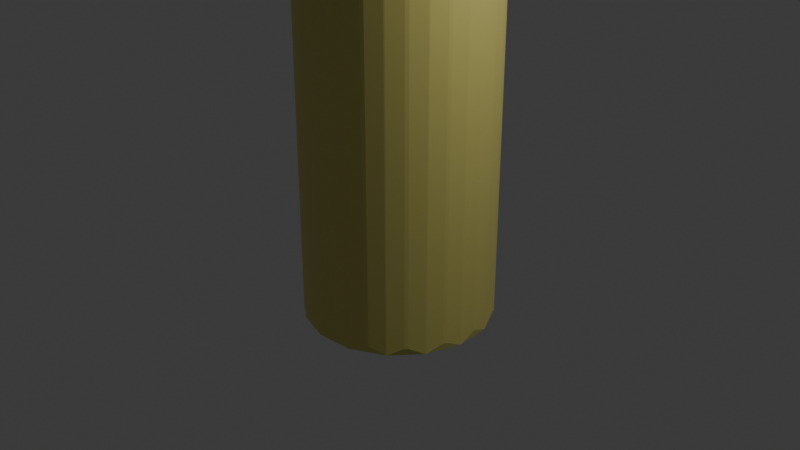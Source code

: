 # Source: Pillar.blend  (saved by Blender 4.1.24; exported with 4.5.12 LTS)
import bpy
from mathutils import Matrix  # noqa: F401  (used for matrix-valued properties, if any)

bpy.ops.wm.read_factory_settings(use_empty=True)
scene = bpy.context.scene
scene.name = 'Scene'

# ---- collections
col_collection = bpy.data.collections.new('Collection'); scene.collection.children.link(col_collection)

# ---- materials (node trees are filled in below, after node groups)
mat_x = bpy.data.materials.new('マテリアル')
mat_x.use_transparent_shadow = False

# ---- material node trees
mat_x.use_nodes = True; mat_x.node_tree.nodes.clear()
_N = mat_x.node_tree.nodes; _L = mat_x.node_tree.links
n0 = _N.new('ShaderNodeBsdfPrincipled'); n0.name = 'プリンシプルBSDF'; n0.location = (10, 300)
n0.inputs[0].default_value = (0.7725, 0.7084, 0.216, 1.0)
n0.inputs[1].default_value = 0.5455
n0.inputs[2].default_value = 0.487
n1 = _N.new('ShaderNodeOutputMaterial'); n1.name = 'マテリアル出力'; n1.location = (300, 300)
_L.new(n0.outputs[0], n1.inputs[0])
n1.is_active_output = True

# ---- world
world_world = bpy.data.worlds.new('World'); scene.world = world_world
world_world.use_nodes = True; world_world.node_tree.nodes.clear()
_N = world_world.node_tree.nodes; _L = world_world.node_tree.links
n0 = _N.new('ShaderNodeOutputWorld'); n0.name = 'World Output'; n0.location = (300, 300)
n1 = _N.new('ShaderNodeBackground'); n1.name = 'Background'; n1.location = (10, 300)
n1.inputs[0].default_value = (0.05088, 0.05088, 0.05088, 1.0)
_L.new(n1.outputs[0], n0.inputs[0])
n0.is_active_output = True
world_world.color = (0.05088, 0.05088, 0.05088)
world_world.use_sun_shadow = False
world_world.sun_shadow_jitter_overblur = 0.0

# ---- cameras
cam_camera = bpy.data.cameras.new('Camera')
cam_camera.clip_end = 100.0
cam_camera.ortho_scale = 7.314

# ---- lights
light_light = bpy.data.lights.new('Light', 'POINT')
light_light.transmission_factor = 0.0
light_light.energy = 1000.0
light_light.shadow_soft_size = 0.1
light_light.shadow_maximum_resolution = 0.006
light_light.use_absolute_resolution = True

# ---- meshes
me_x = bpy.data.meshes.new('円柱')
me_x.from_pydata([(-0.07924, 0.9922, -0.9204), (0.09122, 0.991, -1.0), (-0.0736, 0.9216, 2.638), (0.08473, 0.9205, 2.712), (0.2713, 0.9577, -0.9204), (0.1039, 0.9898, -1.0), (0.252, 0.8895, 2.638), (0.09647, 0.9193, 2.712), (0.3065, 0.947, -0.9204), (0.4635, 0.8807, -1.0), (0.4305, 0.818, 2.712), (0.2847, 0.8796, 2.638), (0.6171, 0.781, -0.9204), (0.4747, 0.8747, -1.0), (0.5732, 0.7254, 2.638), (0.4409, 0.8124, 2.712), (0.6456, 0.7576, -0.9204), (0.7653, 0.6362, -1.0), (0.7108, 0.591, 2.712), (0.5996, 0.7037, 2.638), (0.869, 0.4854, -0.9204), (0.7733, 0.6264, -1.0), (0.8072, 0.4508, 2.638), (0.7183, 0.5818, 2.712), (0.8863, 0.4529, -0.9204), (0.9505, 0.295, -1.0), (0.8828, 0.274, 2.712), (0.8233, 0.4207, 2.638), (0.9886, 0.1159, -0.9204), (0.9542, 0.2828, -1.0), (0.9182, 0.1076, 2.638), (0.8863, 0.2627, 2.712), (0.9922, 0.07924, -0.9204), (0.991, -0.09122, -1.0), (0.9205, -0.08473, 2.712), (0.9216, 0.0736, 2.638), (0.9577, -0.2713, -0.9204), (0.9898, -0.1039, -1.0), (0.8895, -0.252, 2.638), (0.9193, -0.09647, 2.712), (0.947, -0.3065, -0.9204), (0.8807, -0.4635, -1.0), (0.818, -0.4305, 2.712), (0.8796, -0.2847, 2.638), (0.781, -0.6171, -0.9204), (0.8747, -0.4747, -1.0), (0.7254, -0.5732, 2.638), (0.8124, -0.4409, 2.712), (0.7576, -0.6456, -0.9204), (0.6362, -0.7653, -1.0), (0.591, -0.7108, 2.712), (0.7037, -0.5996, 2.638), (0.4854, -0.869, -0.9204), (0.6264, -0.7733, -1.0), (0.4508, -0.8072, 2.638), (0.5818, -0.7183, 2.712), (0.4529, -0.8863, -0.9204), (0.295, -0.9505, -1.0), (0.274, -0.8828, 2.712), (0.4207, -0.8233, 2.638), (0.1159, -0.9886, -0.9204), (0.2828, -0.9542, -1.0), (0.1076, -0.9182, 2.638), (0.2627, -0.8863, 2.712), (0.07924, -0.9922, -0.9204), (-0.09122, -0.991, -1.0), (-0.08473, -0.9205, 2.712), (0.0736, -0.9216, 2.638), (-0.2713, -0.9577, -0.9204), (-0.1039, -0.9898, -1.0), (-0.252, -0.8895, 2.638), (-0.09647, -0.9193, 2.712), (-0.3065, -0.947, -0.9204), (-0.4635, -0.8807, -1.0), (-0.4305, -0.818, 2.712), (-0.2847, -0.8796, 2.638), (-0.6171, -0.781, -0.9204), (-0.4747, -0.8747, -1.0), (-0.5732, -0.7254, 2.638), (-0.4409, -0.8124, 2.712), (-0.6456, -0.7576, -0.9204), (-0.7653, -0.6362, -1.0), (-0.7108, -0.591, 2.712), (-0.5996, -0.7037, 2.638), (-0.869, -0.4854, -0.9204), (-0.7733, -0.6264, -1.0), (-0.8072, -0.4508, 2.638), (-0.7183, -0.5818, 2.712), (-0.8863, -0.4529, -0.9204), (-0.9505, -0.295, -1.0), (-0.8828, -0.274, 2.712), (-0.8233, -0.4207, 2.638), (-0.9886, -0.1159, -0.9204), (-0.9542, -0.2828, -1.0), (-0.9182, -0.1076, 2.638), (-0.8863, -0.2627, 2.712), (-0.9922, -0.07924, -0.9204), (-0.991, 0.09122, -1.0), (-0.9205, 0.08473, 2.712), (-0.9216, -0.0736, 2.638), (-0.9577, 0.2713, -0.9204), (-0.9898, 0.1039, -1.0), (-0.8895, 0.252, 2.638), (-0.9193, 0.09647, 2.712), (-0.947, 0.3065, -0.9204), (-0.8807, 0.4635, -1.0), (-0.818, 0.4305, 2.712), (-0.8796, 0.2847, 2.638), (-0.781, 0.6171, -0.9204), (-0.8747, 0.4747, -1.0), (-0.7254, 0.5732, 2.638), (-0.8124, 0.4409, 2.712), (-0.7576, 0.6456, -0.9204), (-0.6362, 0.7653, -1.0), (-0.591, 0.7108, 2.712), (-0.7037, 0.5996, 2.638), (-0.4854, 0.869, -0.9204), (-0.6264, 0.7733, -1.0), (-0.4508, 0.8072, 2.638), (-0.5818, 0.7183, 2.712), (-0.4529, 0.8863, -0.9204), (-0.295, 0.9505, -1.0), (-0.274, 0.8828, 2.712), (-0.4207, 0.8233, 2.638), (-0.1159, 0.9886, -0.9204), (-0.2828, 0.9542, -1.0), (-0.1076, 0.9182, 2.638), (-0.2627, 0.8863, 2.712), (-0.0736, 0.9216, 2.638), (0.08473, 0.9205, 2.712), (0.09647, 0.9193, 2.712), (0.252, 0.8895, 2.638), (0.4305, 0.818, 2.712), (0.2847, 0.8796, 2.638), (0.4409, 0.8124, 2.712), (0.5732, 0.7254, 2.638), (0.7108, 0.591, 2.712), (0.5996, 0.7037, 2.638), (0.7183, 0.5818, 2.712), (0.8072, 0.4508, 2.638), (0.8828, 0.274, 2.712), (0.8233, 0.4207, 2.638), (0.8863, 0.2627, 2.712), (0.9182, 0.1076, 2.638), (0.9205, -0.08473, 2.712), (0.9216, 0.0736, 2.638), (0.9193, -0.09647, 2.712), (0.8895, -0.252, 2.638), (0.818, -0.4305, 2.712), (0.8796, -0.2847, 2.638), (0.8124, -0.4409, 2.712), (0.7254, -0.5732, 2.638), (0.591, -0.7108, 2.712), (0.7037, -0.5996, 2.638), (0.5818, -0.7183, 2.712), (0.4508, -0.8072, 2.638), (0.274, -0.8828, 2.712), (0.4207, -0.8233, 2.638), (0.2627, -0.8863, 2.712), (0.1076, -0.9182, 2.638), (-0.08473, -0.9205, 2.712), (0.0736, -0.9216, 2.638), (-0.09647, -0.9193, 2.712), (-0.252, -0.8895, 2.638), (-0.4305, -0.818, 2.712), (-0.2847, -0.8796, 2.638), (-0.4409, -0.8124, 2.712), (-0.5732, -0.7254, 2.638), (-0.7108, -0.591, 2.712), (-0.5996, -0.7037, 2.638), (-0.7183, -0.5818, 2.712), (-0.8072, -0.4508, 2.638), (-0.8828, -0.274, 2.712), (-0.8233, -0.4207, 2.638), (-0.8863, -0.2627, 2.712), (-0.9182, -0.1076, 2.638), (-0.9205, 0.08473, 2.712), (-0.9216, -0.0736, 2.638), (-0.9193, 0.09647, 2.712), (-0.8895, 0.252, 2.638), (-0.818, 0.4305, 2.712), (-0.8796, 0.2847, 2.638), (-0.8124, 0.4409, 2.712), (-0.7254, 0.5732, 2.638), (-0.591, 0.7108, 2.712), (-0.7037, 0.5996, 2.638), (-0.5818, 0.7183, 2.712), (-0.4508, 0.8072, 2.638), (-0.274, 0.8828, 2.712), (-0.4207, 0.8233, 2.638), (-0.2627, 0.8863, 2.712), (-0.1076, 0.9182, 2.638), (-0.0736, 0.9216, 2.94), (0.08473, 0.9205, 3.014), (0.252, 0.8895, 2.94), (0.09647, 0.9193, 3.014), (0.4305, 0.818, 3.014), (0.2847, 0.8796, 2.94), (0.5732, 0.7254, 2.94), (0.4409, 0.8124, 3.014), (0.7108, 0.591, 3.014), (0.5996, 0.7037, 2.94), (0.8072, 0.4508, 2.94), (0.7183, 0.5818, 3.014), (0.8828, 0.274, 3.014), (0.8233, 0.4207, 2.94), (0.9182, 0.1076, 2.94), (0.8863, 0.2627, 3.014), (0.9205, -0.08473, 3.014), (0.9216, 0.0736, 2.94), (0.8895, -0.252, 2.94), (0.9193, -0.09647, 3.014), (0.818, -0.4305, 3.014), (0.8796, -0.2847, 2.94), (0.7254, -0.5732, 2.94), (0.8124, -0.4409, 3.014), (0.591, -0.7108, 3.014), (0.7037, -0.5996, 2.94), (0.4508, -0.8072, 2.94), (0.5818, -0.7183, 3.014), (0.274, -0.8828, 3.014), (0.4207, -0.8233, 2.94), (0.1076, -0.9182, 2.94), (0.2627, -0.8863, 3.014), (-0.08473, -0.9205, 3.014), (0.0736, -0.9216, 2.94), (-0.252, -0.8895, 2.94), (-0.09647, -0.9193, 3.014), (-0.4305, -0.818, 3.014), (-0.2847, -0.8796, 2.94), (-0.5732, -0.7254, 2.94), (-0.4409, -0.8124, 3.014), (-0.7108, -0.591, 3.014), (-0.5996, -0.7037, 2.94), (-0.8072, -0.4508, 2.94), (-0.7183, -0.5818, 3.014), (-0.8828, -0.274, 3.014), (-0.8233, -0.4207, 2.94), (-0.9182, -0.1076, 2.94), (-0.8863, -0.2627, 3.014), (-0.9205, 0.08473, 3.014), (-0.9216, -0.0736, 2.94), (-0.8895, 0.252, 2.94), (-0.9193, 0.09647, 3.014), (-0.818, 0.4305, 3.014), (-0.8796, 0.2847, 2.94), (-0.7254, 0.5732, 2.94), (-0.8124, 0.4409, 3.014), (-0.591, 0.7108, 3.014), (-0.7037, 0.5996, 2.94), (-0.4508, 0.8072, 2.94), (-0.5818, 0.7183, 3.014), (-0.274, 0.8828, 3.014), (-0.4207, 0.8233, 2.94), (-0.1076, 0.9182, 2.94), (-0.2627, 0.8863, 3.014), (-0.0736, 0.9216, 2.94), (0.08473, 0.9205, 3.014), (0.09647, 0.9193, 3.014), (0.252, 0.8895, 2.94), (0.4305, 0.818, 3.014), (0.2847, 0.8796, 2.94), (0.4409, 0.8124, 3.014), (0.5732, 0.7254, 2.94), (0.7108, 0.591, 3.014), (0.5996, 0.7037, 2.94), (0.7183, 0.5818, 3.014), (0.8072, 0.4508, 2.94), (0.8828, 0.274, 3.014), (0.8233, 0.4207, 2.94), (0.8863, 0.2627, 3.014), (0.9182, 0.1076, 2.94), (0.9205, -0.08473, 3.014), (0.9216, 0.0736, 2.94), (0.9193, -0.09647, 3.014), (0.8895, -0.252, 2.94), (0.818, -0.4305, 3.014), (0.8796, -0.2847, 2.94), (0.8124, -0.4409, 3.014), (0.7254, -0.5732, 2.94), (0.591, -0.7108, 3.014), (0.7037, -0.5996, 2.94), (0.5818, -0.7183, 3.014), (0.4508, -0.8072, 2.94), (0.274, -0.8828, 3.014), (0.4207, -0.8233, 2.94), (0.2627, -0.8863, 3.014), (0.1076, -0.9182, 2.94), (-0.08473, -0.9205, 3.014), (0.0736, -0.9216, 2.94), (-0.09647, -0.9193, 3.014), (-0.252, -0.8895, 2.94), (-0.4305, -0.818, 3.014), (-0.2847, -0.8796, 2.94), (-0.4409, -0.8124, 3.014), (-0.5732, -0.7254, 2.94), (-0.7108, -0.591, 3.014), (-0.5996, -0.7037, 2.94), (-0.7183, -0.5818, 3.014), (-0.8072, -0.4508, 2.94), (-0.8828, -0.274, 3.014), (-0.8233, -0.4207, 2.94), (-0.8863, -0.2627, 3.014), (-0.9182, -0.1076, 2.94), (-0.9205, 0.08473, 3.014), (-0.9216, -0.0736, 2.94), (-0.9193, 0.09647, 3.014), (-0.8895, 0.252, 2.94), (-0.818, 0.4305, 3.014), (-0.8796, 0.2847, 2.94), (-0.8124, 0.4409, 3.014), (-0.7254, 0.5732, 2.94), (-0.591, 0.7108, 3.014), (-0.7037, 0.5996, 2.94), (-0.5818, 0.7183, 3.014), (-0.4508, 0.8072, 2.94), (-0.274, 0.8828, 3.014), (-0.4207, 0.8233, 2.94), (-0.2627, 0.8863, 3.014), (-0.1076, 0.9182, 2.94), (-0.07924, 0.9922, 3.094), (0.2713, 0.9577, 3.094), (0.4635, 0.8807, 3.174), (0.3065, 0.947, 3.094), (0.6171, 0.781, 3.094), (0.4747, 0.8747, 3.174), (0.6456, 0.7576, 3.094), (0.869, 0.4854, 3.094), (0.8863, 0.4529, 3.094), (0.9886, 0.1159, 3.094), (0.991, -0.09122, 3.174), (0.9922, 0.07924, 3.094), (0.9577, -0.2713, 3.094), (0.9898, -0.1039, 3.174), (0.8807, -0.4635, 3.174), (0.947, -0.3065, 3.094), (0.781, -0.6171, 3.094), (0.7576, -0.6456, 3.094), (0.4854, -0.869, 3.094), (0.4529, -0.8863, 3.094), (0.1159, -0.9886, 3.094), (0.07924, -0.9922, 3.094), (-0.2713, -0.9577, 3.094), (-0.3065, -0.947, 3.094), (-0.6171, -0.781, 3.094), (-0.6456, -0.7576, 3.094), (-0.869, -0.4854, 3.094), (-0.8863, -0.4529, 3.094), (-0.9886, -0.1159, 3.094), (-0.9922, -0.07924, 3.094), (-0.9577, 0.2713, 3.094), (-0.9898, 0.1039, 3.174), (-0.8807, 0.4635, 3.174), (-0.947, 0.3065, 3.094), (-0.781, 0.6171, 3.094), (-0.8747, 0.4747, 3.174), (-0.7576, 0.6456, 3.094), (-0.4854, 0.869, 3.094), (-0.4529, 0.8863, 3.094), (-0.1159, 0.9886, 3.094), (0.09122, 0.991, 3.174), (0.1039, 0.9898, 3.174), (0.7653, 0.6362, 3.174), (0.7733, 0.6264, 3.174), (0.9505, 0.295, 3.174), (0.9542, 0.2828, 3.174), (0.8747, -0.4747, 3.174), (0.6362, -0.7653, 3.174), (0.6264, -0.7733, 3.174), (0.295, -0.9505, 3.174), (0.2828, -0.9542, 3.174), (-0.09122, -0.991, 3.174), (-0.1039, -0.9898, 3.174), (-0.4635, -0.8807, 3.174), (-0.4747, -0.8747, 3.174), (-0.7653, -0.6362, 3.174), (-0.7733, -0.6264, 3.174), (-0.9505, -0.295, 3.174), (-0.9542, -0.2828, 3.174), (-0.991, 0.09122, 3.174), (-0.6362, 0.7653, 3.174), (-0.6264, 0.7733, 3.174), (-0.295, 0.9505, 3.174), (-0.2828, 0.9542, 3.174), (-0.07924, 0.9922, 2.624), (0.09122, 0.991, 2.703), (0.1039, 0.9898, 2.703), (0.2713, 0.9577, 2.624), (0.4635, 0.8807, 2.703), (0.3065, 0.947, 2.624), (0.4747, 0.8747, 2.703), (0.6171, 0.781, 2.624), (0.7653, 0.6362, 2.703), (0.6456, 0.7576, 2.624), (0.7733, 0.6264, 2.703), (0.869, 0.4854, 2.624), (0.9505, 0.295, 2.703), (0.8863, 0.4529, 2.624), (0.9542, 0.2828, 2.703), (0.9886, 0.1159, 2.624), (0.991, -0.09122, 2.703), (0.9922, 0.07924, 2.624), (0.9898, -0.1039, 2.703), (0.9577, -0.2713, 2.624), (0.8807, -0.4635, 2.703), (0.947, -0.3065, 2.624), (0.8747, -0.4747, 2.703), (0.781, -0.6171, 2.624), (0.6362, -0.7653, 2.703), (0.7576, -0.6456, 2.624), (0.6264, -0.7733, 2.703), (0.4854, -0.869, 2.624), (0.295, -0.9505, 2.703), (0.4529, -0.8863, 2.624), (0.2828, -0.9542, 2.703), (0.1159, -0.9886, 2.624), (-0.09122, -0.991, 2.703), (0.07924, -0.9922, 2.624), (-0.1039, -0.9898, 2.703), (-0.2713, -0.9577, 2.624), (-0.4635, -0.8807, 2.703), (-0.3065, -0.947, 2.624), (-0.4747, -0.8747, 2.703), (-0.6171, -0.781, 2.624), (-0.7653, -0.6362, 2.703), (-0.6456, -0.7576, 2.624), (-0.7733, -0.6264, 2.703), (-0.869, -0.4854, 2.624), (-0.9505, -0.295, 2.703), (-0.8863, -0.4529, 2.624), (-0.9542, -0.2828, 2.703), (-0.9886, -0.1159, 2.624), (-0.991, 0.09122, 2.703), (-0.9922, -0.07924, 2.624), (-0.9898, 0.1039, 2.703), (-0.9577, 0.2713, 2.624), (-0.8807, 0.4635, 2.703), (-0.947, 0.3065, 2.624), (-0.8747, 0.4747, 2.703), (-0.781, 0.6171, 2.624), (-0.6362, 0.7653, 2.703), (-0.7576, 0.6456, 2.624), (-0.6264, 0.7733, 2.703), (-0.4854, 0.869, 2.624), (-0.295, 0.9505, 2.703), (-0.4529, 0.8863, 2.624), (-0.2828, 0.9542, 2.703), (-0.1159, 0.9886, 2.624), (-0.07924, 0.9922, 2.949), (0.09122, 0.991, 3.028), (0.1039, 0.9898, 3.028), (0.2713, 0.9577, 2.949), (0.4635, 0.8807, 3.028), (0.3065, 0.947, 2.949), (0.4747, 0.8747, 3.028), (0.6171, 0.781, 2.949), (0.7653, 0.6362, 3.028), (0.6456, 0.7576, 2.949), (0.7733, 0.6264, 3.028), (0.869, 0.4854, 2.949), (0.9505, 0.295, 3.028), (0.8863, 0.4529, 2.949), (0.9542, 0.2828, 3.028), (0.9886, 0.1159, 2.949), (0.991, -0.09122, 3.028), (0.9922, 0.07924, 2.949), (0.9898, -0.1039, 3.028), (0.9577, -0.2713, 2.949), (0.8807, -0.4635, 3.028), (0.947, -0.3065, 2.949), (0.8747, -0.4747, 3.028), (0.781, -0.6171, 2.949), (0.6362, -0.7653, 3.028), (0.7576, -0.6456, 2.949), (0.6264, -0.7733, 3.028), (0.4854, -0.869, 2.949), (0.295, -0.9505, 3.028), (0.4529, -0.8863, 2.949), (0.2828, -0.9542, 3.028), (0.1159, -0.9886, 2.949), (-0.09122, -0.991, 3.028), (0.07924, -0.9922, 2.949), (-0.1039, -0.9898, 3.028), (-0.2713, -0.9577, 2.949), (-0.4635, -0.8807, 3.028), (-0.3065, -0.947, 2.949), (-0.4747, -0.8747, 3.028), (-0.6171, -0.781, 2.949), (-0.7653, -0.6362, 3.028), (-0.6456, -0.7576, 2.949), (-0.7733, -0.6264, 3.028), (-0.869, -0.4854, 2.949), (-0.9505, -0.295, 3.028), (-0.8863, -0.4529, 2.949), (-0.9542, -0.2828, 3.028), (-0.9886, -0.1159, 2.949), (-0.991, 0.09122, 3.028), (-0.9922, -0.07924, 2.949), (-0.9898, 0.1039, 3.028), (-0.9577, 0.2713, 2.949), (-0.8807, 0.4635, 3.028), (-0.947, 0.3065, 2.949), (-0.8747, 0.4747, 3.028), (-0.781, 0.6171, 2.949), (-0.6362, 0.7653, 3.028), (-0.7576, 0.6456, 2.949), (-0.6264, 0.7733, 3.028), (-0.4854, 0.869, 2.949), (-0.295, 0.9505, 3.028), (-0.4529, 0.8863, 2.949), (-0.2828, 0.9542, 3.028), (-0.1159, 0.9886, 2.949)], [], [(124, 447, 384, 0), (9, 388, 390, 13), (12, 391, 393, 16), (17, 392, 394, 21), (20, 395, 397, 24), (25, 396, 398, 29), (28, 399, 401, 32), (33, 400, 402, 37), (36, 403, 405, 40), (41, 404, 406, 45), (44, 407, 409, 48), (49, 408, 410, 53), (52, 411, 413, 56), (57, 412, 414, 61), (60, 415, 417, 64), (65, 416, 418, 69), (68, 419, 421, 72), (73, 420, 422, 77), (76, 423, 425, 80), (81, 424, 426, 85), (84, 427, 429, 88), (89, 428, 430, 93), (92, 431, 433, 96), (97, 432, 434, 101), (100, 435, 437, 104), (105, 436, 438, 109), (108, 439, 441, 112), (113, 440, 442, 117), (116, 443, 445, 120), (121, 444, 446, 125), (4, 387, 389, 8), (51, 46, 279, 281), (1, 385, 386, 5), (0, 384, 385, 1), (387, 4, 5, 386), (4, 8, 9, 5), (122, 123, 317, 252), (388, 9, 8, 389), (391, 12, 13, 390), (12, 16, 17, 13), (50, 51, 281, 216), (392, 17, 16, 393), (395, 20, 21, 394), (20, 24, 25, 21), (118, 119, 251, 315), (396, 25, 24, 397), (399, 28, 29, 398), (28, 32, 33, 29), (46, 47, 215, 279), (400, 33, 32, 401), (403, 36, 37, 402), (36, 40, 41, 37), (115, 110, 311, 313), (404, 41, 40, 405), (407, 44, 45, 406), (44, 48, 49, 45), (43, 38, 275, 277), (408, 49, 48, 409), (411, 52, 53, 410), (52, 56, 57, 53), (114, 115, 313, 248), (412, 57, 56, 413), (415, 60, 61, 414), (60, 64, 65, 61), (42, 43, 277, 276), (416, 65, 64, 417), (419, 68, 69, 418), (68, 72, 73, 69), (110, 111, 310, 311), (420, 73, 72, 421), (423, 76, 77, 422), (76, 80, 81, 77), (38, 39, 274, 275), (424, 81, 80, 425), (427, 84, 85, 426), (84, 88, 89, 85), (107, 102, 307, 309), (428, 89, 88, 429), (431, 92, 93, 430), (92, 96, 97, 93), (35, 30, 271, 273), (432, 97, 96, 433), (435, 100, 101, 434), (100, 104, 105, 101), (106, 107, 309, 308), (436, 105, 104, 437), (439, 108, 109, 438), (108, 112, 113, 109), (34, 35, 273, 272), (440, 113, 112, 441), (443, 116, 117, 442), (116, 120, 121, 117), (102, 103, 306, 307), (444, 121, 120, 445), (447, 124, 125, 446), (124, 0, 1, 125), (15, 10, 260, 262), (1, 5, 9, 13, 17, 21, 25, 29, 33, 37, 41, 45, 49, 53, 57, 61, 65, 69, 73, 77, 81, 85, 89, 93, 97, 101, 105, 109, 113, 117, 121, 125), (2, 3, 129, 128), (7, 6, 131, 130), (11, 10, 132, 133), (6, 11, 133, 131), (15, 14, 135, 134), (19, 18, 136, 137), (14, 19, 137, 135), (23, 22, 139, 138), (27, 26, 140, 141), (22, 27, 141, 139), (31, 30, 143, 142), (35, 34, 144, 145), (30, 35, 145, 143), (39, 38, 147, 146), (43, 42, 148, 149), (38, 43, 149, 147), (47, 46, 151, 150), (51, 50, 152, 153), (46, 51, 153, 151), (55, 54, 155, 154), (59, 58, 156, 157), (54, 59, 157, 155), (63, 62, 159, 158), (67, 66, 160, 161), (62, 67, 161, 159), (71, 70, 163, 162), (75, 74, 164, 165), (70, 75, 165, 163), (79, 78, 167, 166), (83, 82, 168, 169), (78, 83, 169, 167), (87, 86, 171, 170), (91, 90, 172, 173), (86, 91, 173, 171), (95, 94, 175, 174), (99, 98, 176, 177), (94, 99, 177, 175), (103, 102, 179, 178), (107, 106, 180, 181), (102, 107, 181, 179), (111, 110, 183, 182), (115, 114, 184, 185), (110, 115, 185, 183), (119, 118, 187, 186), (123, 122, 188, 189), (118, 123, 189, 187), (127, 126, 191, 190), (126, 2, 128, 191), (3, 7, 130, 129), (122, 127, 190, 188), (114, 119, 186, 184), (106, 111, 182, 180), (98, 103, 178, 176), (90, 95, 174, 172), (82, 87, 170, 168), (74, 79, 166, 164), (66, 71, 162, 160), (58, 63, 158, 156), (50, 55, 154, 152), (42, 47, 150, 148), (34, 39, 146, 144), (26, 31, 142, 140), (18, 23, 138, 136), (10, 15, 134, 132), (509, 507, 357, 358), (473, 471, 336, 337), (508, 509, 358, 382), (472, 473, 337, 367), (507, 506, 381, 357), (471, 470, 366, 336), (505, 503, 354, 356), (469, 467, 332, 335), (504, 505, 356, 380), (468, 469, 335, 334), (503, 502, 355, 354), (467, 466, 333, 332), (501, 499, 350, 353), (465, 463, 329, 331), (500, 501, 353, 352), (464, 465, 331, 330), (499, 498, 351, 350), (123, 118, 315, 317), (54, 55, 219, 283), (126, 127, 255, 319), (58, 59, 285, 220), (2, 126, 319, 256), (59, 54, 283, 285), (7, 3, 193, 195), (62, 63, 223, 287), (127, 122, 252, 255), (66, 67, 289, 224), (119, 114, 248, 251), (67, 62, 287, 289), (111, 106, 308, 310), (70, 71, 227, 291), (103, 98, 240, 306), (74, 75, 293, 228), (3, 2, 256, 193), (95, 90, 236, 239), (75, 70, 291, 293), (6, 7, 195, 259), (87, 82, 232, 235), (78, 79, 231, 295), (10, 11, 261, 260), (79, 74, 228, 231), (82, 83, 297, 232), (11, 6, 259, 261), (71, 66, 224, 227), (83, 78, 295, 297), (14, 15, 262, 263), (63, 58, 220, 223), (86, 87, 235, 299), (18, 19, 265, 200), (55, 50, 216, 219), (90, 91, 301, 236), (19, 14, 263, 265), (47, 42, 276, 215), (91, 86, 299, 301), (22, 23, 203, 267), (39, 34, 272, 274), (94, 95, 239, 303), (26, 27, 269, 204), (31, 26, 204, 207), (98, 99, 305, 240), (27, 22, 267, 269), (23, 18, 200, 203), (99, 94, 303, 305), (30, 31, 207, 271), (192, 257, 193, 256), (258, 194, 259, 195), (197, 196, 260, 261), (194, 197, 261, 259), (199, 198, 263, 262), (201, 264, 200, 265), (198, 201, 265, 263), (266, 202, 267, 203), (205, 268, 204, 269), (202, 205, 269, 267), (270, 206, 271, 207), (209, 208, 272, 273), (206, 209, 273, 271), (211, 210, 275, 274), (213, 212, 276, 277), (210, 213, 277, 275), (278, 214, 279, 215), (217, 280, 216, 281), (214, 217, 281, 279), (282, 218, 283, 219), (221, 284, 220, 285), (218, 221, 285, 283), (286, 222, 287, 223), (225, 288, 224, 289), (222, 225, 289, 287), (290, 226, 291, 227), (229, 292, 228, 293), (226, 229, 293, 291), (294, 230, 295, 231), (233, 296, 232, 297), (230, 233, 297, 295), (298, 234, 299, 235), (237, 300, 236, 301), (234, 237, 301, 299), (302, 238, 303, 239), (241, 304, 240, 305), (238, 241, 305, 303), (243, 242, 307, 306), (245, 244, 308, 309), (242, 245, 309, 307), (247, 246, 311, 310), (249, 312, 248, 313), (246, 249, 313, 311), (314, 250, 315, 251), (253, 316, 252, 317), (250, 253, 317, 315), (318, 254, 319, 255), (254, 192, 256, 319), (257, 258, 195, 193), (316, 318, 255, 252), (312, 314, 251, 248), (244, 247, 310, 308), (304, 243, 306, 240), (300, 302, 239, 236), (296, 298, 235, 232), (292, 294, 231, 228), (288, 290, 227, 224), (284, 286, 223, 220), (280, 282, 219, 216), (212, 278, 215, 276), (208, 211, 274, 272), (268, 270, 207, 204), (264, 266, 203, 200), (196, 199, 262, 260), (361, 360, 383, 382, 381, 380, 355, 352, 351, 379, 378, 377, 376, 375, 374, 373, 372, 371, 370, 369, 368, 367, 366, 334, 333, 330, 365, 364, 363, 362, 325, 322), (323, 321, 361, 322), (326, 324, 325, 362), (328, 327, 363, 364), (331, 329, 365, 330), (335, 332, 333, 334), (337, 336, 366, 367), (339, 338, 368, 369), (341, 340, 370, 371), (343, 342, 372, 373), (345, 344, 374, 375), (347, 346, 376, 377), (349, 348, 378, 379), (353, 350, 351, 352), (356, 354, 355, 380), (358, 357, 381, 382), (320, 359, 383, 360), (475, 474, 368, 338), (511, 510, 383, 359), (476, 477, 339, 369), (448, 511, 359, 320), (477, 475, 338, 339), (450, 449, 360, 361), (479, 478, 370, 340), (510, 508, 382, 383), (480, 481, 341, 371), (506, 504, 380, 381), (481, 479, 340, 341), (502, 500, 352, 355), (483, 482, 372, 342), (498, 496, 379, 351), (484, 485, 343, 373), (449, 448, 320, 360), (494, 492, 377, 378), (485, 483, 342, 343), (451, 450, 361, 321), (490, 488, 375, 376), (487, 486, 374, 344), (452, 453, 323, 322), (486, 484, 373, 374), (488, 489, 345, 375), (453, 451, 321, 323), (482, 480, 371, 372), (489, 487, 344, 345), (455, 454, 325, 324), (478, 476, 369, 370), (491, 490, 376, 346), (456, 457, 326, 362), (474, 472, 367, 368), (492, 493, 347, 377), (457, 455, 324, 326), (470, 468, 334, 366), (493, 491, 346, 347), (459, 458, 363, 327), (466, 464, 330, 333), (495, 494, 378, 348), (460, 461, 328, 364), (462, 460, 364, 365), (496, 497, 349, 379), (461, 459, 327, 328), (458, 456, 362, 363), (497, 495, 348, 349), (463, 462, 365, 329), (454, 452, 322, 325), (128, 129, 385, 384), (130, 131, 387, 386), (133, 132, 388, 389), (131, 133, 389, 387), (134, 135, 391, 390), (137, 136, 392, 393), (135, 137, 393, 391), (138, 139, 395, 394), (141, 140, 396, 397), (139, 141, 397, 395), (142, 143, 399, 398), (145, 144, 400, 401), (143, 145, 401, 399), (146, 147, 403, 402), (149, 148, 404, 405), (147, 149, 405, 403), (150, 151, 407, 406), (153, 152, 408, 409), (151, 153, 409, 407), (154, 155, 411, 410), (157, 156, 412, 413), (155, 157, 413, 411), (158, 159, 415, 414), (161, 160, 416, 417), (159, 161, 417, 415), (162, 163, 419, 418), (165, 164, 420, 421), (163, 165, 421, 419), (166, 167, 423, 422), (169, 168, 424, 425), (167, 169, 425, 423), (170, 171, 427, 426), (173, 172, 428, 429), (171, 173, 429, 427), (174, 175, 431, 430), (177, 176, 432, 433), (175, 177, 433, 431), (178, 179, 435, 434), (181, 180, 436, 437), (179, 181, 437, 435), (182, 183, 439, 438), (185, 184, 440, 441), (183, 185, 441, 439), (186, 187, 443, 442), (189, 188, 444, 445), (187, 189, 445, 443), (190, 191, 447, 446), (191, 128, 384, 447), (129, 130, 386, 385), (188, 190, 446, 444), (184, 186, 442, 440), (180, 182, 438, 436), (176, 178, 434, 432), (172, 174, 430, 428), (168, 170, 426, 424), (164, 166, 422, 420), (160, 162, 418, 416), (156, 158, 414, 412), (152, 154, 410, 408), (148, 150, 406, 404), (144, 146, 402, 400), (140, 142, 398, 396), (136, 138, 394, 392), (132, 134, 390, 388), (257, 192, 448, 449), (194, 258, 450, 451), (196, 197, 453, 452), (197, 194, 451, 453), (198, 199, 454, 455), (264, 201, 457, 456), (201, 198, 455, 457), (202, 266, 458, 459), (268, 205, 461, 460), (205, 202, 459, 461), (206, 270, 462, 463), (208, 209, 465, 464), (209, 206, 463, 465), (210, 211, 466, 467), (212, 213, 469, 468), (213, 210, 467, 469), (214, 278, 470, 471), (280, 217, 473, 472), (217, 214, 471, 473), (218, 282, 474, 475), (284, 221, 477, 476), (221, 218, 475, 477), (222, 286, 478, 479), (288, 225, 481, 480), (225, 222, 479, 481), (226, 290, 482, 483), (292, 229, 485, 484), (229, 226, 483, 485), (230, 294, 486, 487), (296, 233, 489, 488), (233, 230, 487, 489), (234, 298, 490, 491), (300, 237, 493, 492), (237, 234, 491, 493), (238, 302, 494, 495), (304, 241, 497, 496), (241, 238, 495, 497), (242, 243, 498, 499), (244, 245, 501, 500), (245, 242, 499, 501), (246, 247, 502, 503), (312, 249, 505, 504), (249, 246, 503, 505), (250, 314, 506, 507), (316, 253, 509, 508), (253, 250, 507, 509), (254, 318, 510, 511), (192, 254, 511, 448), (258, 257, 449, 450), (318, 316, 508, 510), (314, 312, 504, 506), (247, 244, 500, 502), (243, 304, 496, 498), (302, 300, 492, 494), (298, 296, 488, 490), (294, 292, 484, 486), (290, 288, 480, 482), (286, 284, 476, 478), (282, 280, 472, 474), (278, 212, 468, 470), (211, 208, 464, 466), (270, 268, 460, 462), (266, 264, 456, 458), (199, 196, 452, 454)])
_uv = me_x.uv_layers.new(name='UVマップ')
_uv.uv.foreach_set('vector', [0.01856, 0.503, 0.01856, 0.997, 0.01269, 0.997, 0.01269, 0.503, 0.9229, 0.5, 0.9229, 1.0, 0.9209, 1.0, 0.9209, 0.5, 0.8936, 0.503, 0.8936, 0.997, 0.8877, 0.997, 0.8877, 0.503, 0.8604, 0.5, 0.8604, 1.0, 0.8584, 1.0, 0.8584, 0.5, 0.8311, 0.503, 0.8311, 0.997, 0.8252, 0.997, 0.8252, 0.503, 0.7979, 0.5, 0.7979, 1.0, 0.7959, 1.0, 0.7959, 0.5, 0.7686, 0.503, 0.7686, 0.997, 0.7627, 0.997, 0.7627, 0.503, 0.7354, 0.5, 0.7354, 1.0, 0.7334, 1.0, 0.7334, 0.5, 0.7061, 0.503, 0.7061, 0.997, 0.7002, 0.997, 0.7002, 0.503, 0.6729, 0.5, 0.6729, 1.0, 0.6709, 1.0, 0.6709, 0.5, 0.6436, 0.503, 0.6436, 0.997, 0.6377, 0.997, 0.6377, 0.503, 0.6104, 0.5, 0.6104, 1.0, 0.6084, 1.0, 0.6084, 0.5, 0.5811, 0.503, 0.5811, 0.997, 0.5752, 0.997, 0.5752, 0.503, 0.5479, 0.5, 0.5479, 1.0, 0.5459, 1.0, 0.5459, 0.5, 0.5186, 0.503, 0.5186, 0.997, 0.5127, 0.997, 0.5127, 0.503, 0.4854, 0.5, 0.4854, 1.0, 0.4834, 1.0, 0.4834, 0.5, 0.4561, 0.503, 0.4561, 0.997, 0.4502, 0.997, 0.4502, 0.503, 0.4229, 0.5, 0.4229, 1.0, 0.4209, 1.0, 0.4209, 0.5, 0.3936, 0.503, 0.3936, 0.997, 0.3877, 0.997, 0.3877, 0.503, 0.3604, 0.5, 0.3604, 1.0, 0.3584, 1.0, 0.3584, 0.5, 0.3311, 0.503, 0.3311, 0.997, 0.3252, 0.997, 0.3252, 0.503, 0.2979, 0.5, 0.2979, 1.0, 0.2959, 1.0, 0.2959, 0.5, 0.2686, 0.503, 0.2686, 0.997, 0.2627, 0.997, 0.2627, 0.503, 0.2354, 0.5, 0.2354, 1.0, 0.2334, 1.0, 0.2334, 0.5, 0.2061, 0.503, 0.2061, 0.997, 0.2002, 0.997, 0.2002, 0.503, 0.1729, 0.5, 0.1729, 1.0, 0.1709, 1.0, 0.1709, 0.5, 0.1436, 0.503, 0.1436, 0.997, 0.1377, 0.997, 0.1377, 0.503, 0.1104, 0.5, 0.1104, 1.0, 0.1084, 1.0, 0.1084, 0.5, 0.08106, 0.503, 0.08106, 0.997, 0.07519, 0.997, 0.07519, 0.503, 0.04789, 0.5, 0.04789, 1.0, 0.04586, 1.0, 0.04586, 0.5, 0.9561, 0.503, 0.9561, 0.997, 0.9502, 0.997, 0.9502, 0.503, 0.4318, 0.09507, 0.4374, 0.1019, 0.4374, 0.1019, 0.4318, 0.09507, 0.9854, 0.5, 0.9854, 1.0, 0.9834, 1.0, 0.9834, 0.5, 0.01269, 0.503, 0.01269, 0.997, 0.0, 1.0, 0.0, 0.5, 0.9561, 0.997, 0.9561, 0.503, 0.9834, 0.5, 0.9834, 1.0, 0.8151, 0.4798, 0.8236, 0.4773, 0.8612, 0.4614, 0.7749, 0.4875, 0.1792, 0.4781, 0.1413, 0.4627, 0.1413, 0.4627, 0.1792, 0.4781, 0.9229, 1.0, 0.9229, 0.5, 0.9502, 0.503, 0.9502, 0.997, 0.8936, 0.997, 0.8936, 0.503, 0.9209, 0.5, 0.9209, 1.0, 0.8981, 0.4374, 0.9049, 0.4318, 0.9337, 0.4027, 0.8639, 0.4599, 0.4027, 0.06634, 0.4318, 0.09507, 0.4318, 0.09507, 0.4027, 0.06634, 0.8604, 1.0, 0.8604, 0.5, 0.8877, 0.503, 0.8877, 0.997, 0.8311, 0.997, 0.8311, 0.503, 0.8584, 0.5, 0.8584, 1.0, 0.9586, 0.3665, 0.9627, 0.3587, 0.9781, 0.3208, 0.9356, 0.4003, 0.1335, 0.4586, 0.09966, 0.4356, 0.09966, 0.4356, 0.1335, 0.4586, 0.7979, 1.0, 0.7979, 0.5, 0.8252, 0.503, 0.8252, 0.997, 0.7686, 0.997, 0.7686, 0.503, 0.7959, 0.5, 0.7959, 1.0, 0.9873, 0.2778, 0.9881, 0.269, 0.9878, 0.2281, 0.979, 0.3179, 0.4374, 0.1019, 0.4599, 0.1361, 0.4599, 0.1361, 0.4374, 0.1019, 0.7354, 1.0, 0.7354, 0.5, 0.7627, 0.503, 0.7627, 0.997, 0.7061, 0.997, 0.7061, 0.503, 0.7334, 0.5, 0.7334, 1.0, 0.9798, 0.1849, 0.9773, 0.1764, 0.9614, 0.1388, 0.9875, 0.2251, 0.06817, 0.4049, 0.06257, 0.3981, 0.06257, 0.3981, 0.06817, 0.4049, 0.6729, 1.0, 0.6729, 0.5, 0.7002, 0.503, 0.7002, 0.997, 0.6436, 0.997, 0.6436, 0.503, 0.6709, 0.5, 0.6709, 1.0, 0.9374, 0.1019, 0.9318, 0.09507, 0.9027, 0.06634, 0.9599, 0.1361, 0.4773, 0.1764, 0.4798, 0.1849, 0.4798, 0.1849, 0.4773, 0.1764, 0.6104, 1.0, 0.6104, 0.5, 0.6377, 0.503, 0.6377, 0.997, 0.5811, 0.997, 0.5811, 0.503, 0.6084, 0.5, 0.6084, 1.0, 0.8665, 0.04144, 0.8587, 0.03728, 0.8208, 0.02188, 0.9003, 0.0644, 0.0973, 0.4337, 0.06817, 0.4049, 0.06817, 0.4049, 0.0973, 0.4337, 0.5479, 1.0, 0.5479, 0.5, 0.5752, 0.503, 0.5752, 0.997, 0.5186, 0.997, 0.5186, 0.503, 0.5459, 0.5, 0.5459, 1.0, 0.7778, 0.01274, 0.769, 0.01187, 0.7281, 0.01216, 0.8179, 0.021, 0.4614, 0.1388, 0.4773, 0.1764, 0.4773, 0.1764, 0.4614, 0.1388, 0.4854, 1.0, 0.4854, 0.5, 0.5127, 0.503, 0.5127, 0.997, 0.4561, 0.997, 0.4561, 0.503, 0.4834, 0.5, 0.4834, 1.0, 0.6849, 0.02016, 0.6764, 0.02272, 0.6388, 0.03864, 0.7251, 0.01246, 0.06257, 0.3981, 0.04008, 0.3639, 0.04008, 0.3639, 0.06257, 0.3981, 0.4229, 1.0, 0.4229, 0.5, 0.4502, 0.503, 0.4502, 0.997, 0.3936, 0.997, 0.3936, 0.503, 0.4209, 0.5, 0.4209, 1.0, 0.6019, 0.06257, 0.5951, 0.06817, 0.5663, 0.0973, 0.6361, 0.04008, 0.4798, 0.1849, 0.4875, 0.2251, 0.4875, 0.2251, 0.4798, 0.1849, 0.3604, 1.0, 0.3604, 0.5, 0.3877, 0.503, 0.3877, 0.997, 0.3311, 0.997, 0.3311, 0.503, 0.3584, 0.5, 0.3584, 1.0, 0.5414, 0.1335, 0.5373, 0.1413, 0.5219, 0.1792, 0.5644, 0.09966, 0.02272, 0.3236, 0.02016, 0.3151, 0.02016, 0.3151, 0.02272, 0.3236, 0.2979, 1.0, 0.2979, 0.5, 0.3252, 0.503, 0.3252, 0.997, 0.2686, 0.997, 0.2686, 0.503, 0.2959, 0.5, 0.2959, 1.0, 0.5127, 0.2222, 0.5119, 0.231, 0.5122, 0.2719, 0.521, 0.1821, 0.4881, 0.269, 0.4873, 0.2778, 0.4873, 0.2778, 0.4881, 0.269, 0.2354, 1.0, 0.2354, 0.5, 0.2627, 0.503, 0.2627, 0.997, 0.2061, 0.997, 0.2061, 0.503, 0.2334, 0.5, 0.2334, 1.0, 0.5202, 0.3151, 0.5227, 0.3236, 0.5386, 0.3612, 0.5125, 0.2749, 0.03864, 0.3612, 0.02272, 0.3236, 0.02272, 0.3236, 0.03864, 0.3612, 0.1729, 1.0, 0.1729, 0.5, 0.2002, 0.503, 0.2002, 0.997, 0.1436, 0.997, 0.1436, 0.503, 0.1709, 0.5, 0.1709, 1.0, 0.5626, 0.3981, 0.5682, 0.4049, 0.5973, 0.4337, 0.5401, 0.3639, 0.4878, 0.2281, 0.4881, 0.269, 0.4881, 0.269, 0.4878, 0.2281, 0.1104, 1.0, 0.1104, 0.5, 0.1377, 0.503, 0.1377, 0.997, 0.08106, 0.997, 0.08106, 0.503, 0.1084, 0.5, 0.1084, 1.0, 0.6335, 0.4586, 0.6413, 0.4627, 0.6792, 0.4781, 0.5997, 0.4356, 0.02016, 0.3151, 0.01246, 0.2749, 0.01246, 0.2749, 0.02016, 0.3151, 0.04789, 1.0, 0.04789, 0.5, 0.07519, 0.503, 0.07519, 0.997, 0.01856, 0.997, 0.01856, 0.503, 0.04586, 0.5, 0.04586, 1.0, 0.7222, 0.4873, 0.731, 0.4881, 0.7719, 0.4878, 0.6821, 0.479, 0.3639, 0.4599, 0.3612, 0.4614, 0.3612, 0.4614, 0.3639, 0.4599, 0.7719, 0.4878, 0.7749, 0.4875, 0.8612, 0.4614, 0.8639, 0.4599, 0.9337, 0.4027, 0.9356, 0.4003, 0.9781, 0.3208, 0.979, 0.3179, 0.9878, 0.2281, 0.9875, 0.2251, 0.9614, 0.1388, 0.9599, 0.1361, 0.9027, 0.06634, 0.9003, 0.0644, 0.8208, 0.02188, 0.8179, 0.021, 0.7281, 0.01216, 0.7251, 0.01246, 0.6388, 0.03864, 0.6361, 0.04008, 0.5663, 0.0973, 0.5644, 0.09966, 0.5219, 0.1792, 0.521, 0.1821, 0.5122, 0.2719, 0.5125, 0.2749, 0.5386, 0.3612, 0.5401, 0.3639, 0.5973, 0.4337, 0.5997, 0.4356, 0.6792, 0.4781, 0.6821, 0.479, 0.231, 0.4881, 0.2719, 0.4878, 0.2719, 0.4878, 0.231, 0.4881, 0.2749, 0.4875, 0.3151, 0.4798, 0.3151, 0.4798, 0.2749, 0.4875, 0.3236, 0.4773, 0.3612, 0.4614, 0.3612, 0.4614, 0.3236, 0.4773, 0.3151, 0.4798, 0.3236, 0.4773, 0.3236, 0.4773, 0.3151, 0.4798, 0.3639, 0.4599, 0.3981, 0.4374, 0.3981, 0.4374, 0.3639, 0.4599, 0.4049, 0.4318, 0.4337, 0.4027, 0.4337, 0.4027, 0.4049, 0.4318, 0.3981, 0.4374, 0.4049, 0.4318, 0.4049, 0.4318, 0.3981, 0.4374, 0.4356, 0.4003, 0.4586, 0.3665, 0.4586, 0.3665, 0.4356, 0.4003, 0.4627, 0.3587, 0.4781, 0.3208, 0.4781, 0.3208, 0.4627, 0.3587, 0.4586, 0.3665, 0.4627, 0.3587, 0.4627, 0.3587, 0.4586, 0.3665, 0.479, 0.3179, 0.4873, 0.2778, 0.4873, 0.2778, 0.479, 0.3179, 0.4881, 0.269, 0.4878, 0.2281, 0.4878, 0.2281, 0.4881, 0.269, 0.4873, 0.2778, 0.4881, 0.269, 0.4881, 0.269, 0.4873, 0.2778, 0.4875, 0.2251, 0.4798, 0.1849, 0.4798, 0.1849, 0.4875, 0.2251, 0.4773, 0.1764, 0.4614, 0.1388, 0.4614, 0.1388, 0.4773, 0.1764, 0.4798, 0.1849, 0.4773, 0.1764, 0.4773, 0.1764, 0.4798, 0.1849, 0.4599, 0.1361, 0.4374, 0.1019, 0.4374, 0.1019, 0.4599, 0.1361, 0.4318, 0.09507, 0.4027, 0.06634, 0.4027, 0.06634, 0.4318, 0.09507, 0.4374, 0.1019, 0.4318, 0.09507, 0.4318, 0.09507, 0.4374, 0.1019, 0.4003, 0.0644, 0.3665, 0.04144, 0.3665, 0.04144, 0.4003, 0.0644, 0.3587, 0.03728, 0.3208, 0.02188, 0.3208, 0.02188, 0.3587, 0.03728, 0.3665, 0.04144, 0.3587, 0.03728, 0.3587, 0.03728, 0.3665, 0.04144, 0.3179, 0.021, 0.2778, 0.01274, 0.2778, 0.01274, 0.3179, 0.021, 0.269, 0.01187, 0.2281, 0.01216, 0.2281, 0.01216, 0.269, 0.01187, 0.2778, 0.01274, 0.269, 0.01187, 0.269, 0.01187, 0.2778, 0.01274, 0.2251, 0.01246, 0.1849, 0.02016, 0.1849, 0.02016, 0.2251, 0.01246, 0.1764, 0.02272, 0.1388, 0.03864, 0.1388, 0.03864, 0.1764, 0.02272, 0.1849, 0.02016, 0.1764, 0.02272, 0.1764, 0.02272, 0.1849, 0.02016, 0.1361, 0.04008, 0.1019, 0.06257, 0.1019, 0.06257, 0.1361, 0.04008, 0.09507, 0.06817, 0.06634, 0.0973, 0.06634, 0.0973, 0.09507, 0.06817, 0.1019, 0.06257, 0.09507, 0.06817, 0.09507, 0.06817, 0.1019, 0.06257, 0.0644, 0.09966, 0.04144, 0.1335, 0.04144, 0.1335, 0.0644, 0.09966, 0.03728, 0.1413, 0.02188, 0.1792, 0.02188, 0.1792, 0.03728, 0.1413, 0.04144, 0.1335, 0.03728, 0.1413, 0.03728, 0.1413, 0.04144, 0.1335, 0.021, 0.1821, 0.01274, 0.2222, 0.01274, 0.2222, 0.021, 0.1821, 0.01187, 0.231, 0.01216, 0.2719, 0.01216, 0.2719, 0.01187, 0.231, 0.01274, 0.2222, 0.01187, 0.231, 0.01187, 0.231, 0.01274, 0.2222, 0.01246, 0.2749, 0.02016, 0.3151, 0.02016, 0.3151, 0.01246, 0.2749, 0.02272, 0.3236, 0.03864, 0.3612, 0.03864, 0.3612, 0.02272, 0.3236, 0.02016, 0.3151, 0.02272, 0.3236, 0.02272, 0.3236, 0.02016, 0.3151, 0.04008, 0.3639, 0.06257, 0.3981, 0.06257, 0.3981, 0.04008, 0.3639, 0.06817, 0.4049, 0.0973, 0.4337, 0.0973, 0.4337, 0.06817, 0.4049, 0.06257, 0.3981, 0.06817, 0.4049, 0.06817, 0.4049, 0.06257, 0.3981, 0.09966, 0.4356, 0.1335, 0.4586, 0.1335, 0.4586, 0.09966, 0.4356, 0.1413, 0.4627, 0.1792, 0.4781, 0.1792, 0.4781, 0.1413, 0.4627, 0.1335, 0.4586, 0.1413, 0.4627, 0.1413, 0.4627, 0.1335, 0.4586, 0.1821, 0.479, 0.2222, 0.4873, 0.2222, 0.4873, 0.1821, 0.479, 0.2222, 0.4873, 0.231, 0.4881, 0.231, 0.4881, 0.2222, 0.4873, 0.2719, 0.4878, 0.2749, 0.4875, 0.2749, 0.4875, 0.2719, 0.4878, 0.1792, 0.4781, 0.1821, 0.479, 0.1821, 0.479, 0.1792, 0.4781, 0.0973, 0.4337, 0.09966, 0.4356, 0.09966, 0.4356, 0.0973, 0.4337, 0.03864, 0.3612, 0.04008, 0.3639, 0.04008, 0.3639, 0.03864, 0.3612, 0.01216, 0.2719, 0.01246, 0.2749, 0.01246, 0.2749, 0.01216, 0.2719, 0.02188, 0.1792, 0.021, 0.1821, 0.021, 0.1821, 0.02188, 0.1792, 0.06634, 0.0973, 0.0644, 0.09966, 0.0644, 0.09966, 0.06634, 0.0973, 0.1388, 0.03864, 0.1361, 0.04008, 0.1361, 0.04008, 0.1388, 0.03864, 0.2281, 0.01216, 0.2251, 0.01246, 0.2251, 0.01246, 0.2281, 0.01216, 0.3208, 0.02188, 0.3179, 0.021, 0.3179, 0.021, 0.3208, 0.02188, 0.4027, 0.06634, 0.4003, 0.0644, 0.4003, 0.0644, 0.4027, 0.06634, 0.4614, 0.1388, 0.4599, 0.1361, 0.4599, 0.1361, 0.4614, 0.1388, 0.4878, 0.2281, 0.4875, 0.2251, 0.4875, 0.2251, 0.4878, 0.2281, 0.4781, 0.3208, 0.479, 0.3179, 0.479, 0.3179, 0.4781, 0.3208, 0.4337, 0.4027, 0.4356, 0.4003, 0.4356, 0.4003, 0.4337, 0.4027, 0.3612, 0.4614, 0.3639, 0.4599, 0.3639, 0.4599, 0.3612, 0.4614, 0.1413, 0.4627, 0.1335, 0.4586, 0.1335, 0.4586, 0.1413, 0.4627, 0.4318, 0.09507, 0.4374, 0.1019, 0.4374, 0.1019, 0.4318, 0.09507, 0.1792, 0.4781, 0.1413, 0.4627, 0.1413, 0.4627, 0.1792, 0.4781, 0.4027, 0.06634, 0.4318, 0.09507, 0.4318, 0.09507, 0.4027, 0.06634, 0.1335, 0.4586, 0.09966, 0.4356, 0.09966, 0.4356, 0.1335, 0.4586, 0.4374, 0.1019, 0.4599, 0.1361, 0.4599, 0.1361, 0.4374, 0.1019, 0.06817, 0.4049, 0.06257, 0.3981, 0.06257, 0.3981, 0.06817, 0.4049, 0.4773, 0.1764, 0.4798, 0.1849, 0.4798, 0.1849, 0.4773, 0.1764, 0.0973, 0.4337, 0.06817, 0.4049, 0.06817, 0.4049, 0.0973, 0.4337, 0.4614, 0.1388, 0.4773, 0.1764, 0.4773, 0.1764, 0.4614, 0.1388, 0.06257, 0.3981, 0.04008, 0.3639, 0.04008, 0.3639, 0.06257, 0.3981, 0.4798, 0.1849, 0.4875, 0.2251, 0.4875, 0.2251, 0.4798, 0.1849, 0.02272, 0.3236, 0.02016, 0.3151, 0.02016, 0.3151, 0.02272, 0.3236, 0.4881, 0.269, 0.4873, 0.2778, 0.4873, 0.2778, 0.4881, 0.269, 0.03864, 0.3612, 0.02272, 0.3236, 0.02272, 0.3236, 0.03864, 0.3612, 0.4878, 0.2281, 0.4881, 0.269, 0.4881, 0.269, 0.4878, 0.2281, 0.02016, 0.3151, 0.01246, 0.2749, 0.01246, 0.2749, 0.02016, 0.3151, 0.1413, 0.4627, 0.1335, 0.4586, 0.1335, 0.4586, 0.1413, 0.4627, 0.3665, 0.04144, 0.4003, 0.0644, 0.4003, 0.0644, 0.3665, 0.04144, 0.2222, 0.4873, 0.1821, 0.479, 0.1821, 0.479, 0.2222, 0.4873, 0.3208, 0.02188, 0.3587, 0.03728, 0.3587, 0.03728, 0.3208, 0.02188, 0.231, 0.4881, 0.2222, 0.4873, 0.2222, 0.4873, 0.231, 0.4881, 0.3587, 0.03728, 0.3665, 0.04144, 0.3665, 0.04144, 0.3587, 0.03728, 0.2749, 0.4875, 0.2719, 0.4878, 0.2719, 0.4878, 0.2749, 0.4875, 0.2778, 0.01274, 0.3179, 0.021, 0.3179, 0.021, 0.2778, 0.01274, 0.1821, 0.479, 0.1792, 0.4781, 0.1792, 0.4781, 0.1821, 0.479, 0.2281, 0.01216, 0.269, 0.01187, 0.269, 0.01187, 0.2281, 0.01216, 0.09966, 0.4356, 0.0973, 0.4337, 0.0973, 0.4337, 0.09966, 0.4356, 0.269, 0.01187, 0.2778, 0.01274, 0.2778, 0.01274, 0.269, 0.01187, 0.04008, 0.3639, 0.03864, 0.3612, 0.03864, 0.3612, 0.04008, 0.3639, 0.1849, 0.02016, 0.2251, 0.01246, 0.2251, 0.01246, 0.1849, 0.02016, 0.01246, 0.2749, 0.01216, 0.2719, 0.01216, 0.2719, 0.01246, 0.2749, 0.1388, 0.03864, 0.1764, 0.02272, 0.1764, 0.02272, 0.1388, 0.03864, 0.2719, 0.4878, 0.231, 0.4881, 0.231, 0.4881, 0.2719, 0.4878, 0.021, 0.1821, 0.02188, 0.1792, 0.02188, 0.1792, 0.021, 0.1821, 0.1764, 0.02272, 0.1849, 0.02016, 0.1849, 0.02016, 0.1764, 0.02272, 0.3151, 0.4798, 0.2749, 0.4875, 0.2749, 0.4875, 0.3151, 0.4798, 0.0644, 0.09966, 0.06634, 0.0973, 0.06634, 0.0973, 0.0644, 0.09966, 0.1019, 0.06257, 0.1361, 0.04008, 0.1361, 0.04008, 0.1019, 0.06257, 0.3612, 0.4614, 0.3236, 0.4773, 0.3236, 0.4773, 0.3612, 0.4614, 0.1361, 0.04008, 0.1388, 0.03864, 0.1388, 0.03864, 0.1361, 0.04008, 0.06634, 0.0973, 0.09507, 0.06817, 0.09507, 0.06817, 0.06634, 0.0973, 0.3236, 0.4773, 0.3151, 0.4798, 0.3151, 0.4798, 0.3236, 0.4773, 0.2251, 0.01246, 0.2281, 0.01216, 0.2281, 0.01216, 0.2251, 0.01246, 0.09507, 0.06817, 0.1019, 0.06257, 0.1019, 0.06257, 0.09507, 0.06817, 0.3981, 0.4374, 0.3639, 0.4599, 0.3639, 0.4599, 0.3981, 0.4374, 0.3179, 0.021, 0.3208, 0.02188, 0.3208, 0.02188, 0.3179, 0.021, 0.04144, 0.1335, 0.0644, 0.09966, 0.0644, 0.09966, 0.04144, 0.1335, 0.4337, 0.4027, 0.4049, 0.4318, 0.4049, 0.4318, 0.4337, 0.4027, 0.4003, 0.0644, 0.4027, 0.06634, 0.4027, 0.06634, 0.4003, 0.0644, 0.02188, 0.1792, 0.03728, 0.1413, 0.03728, 0.1413, 0.02188, 0.1792, 0.4049, 0.4318, 0.3981, 0.4374, 0.3981, 0.4374, 0.4049, 0.4318, 0.4599, 0.1361, 0.4614, 0.1388, 0.4614, 0.1388, 0.4599, 0.1361, 0.03728, 0.1413, 0.04144, 0.1335, 0.04144, 0.1335, 0.03728, 0.1413, 0.4586, 0.3665, 0.4356, 0.4003, 0.4356, 0.4003, 0.4586, 0.3665, 0.4875, 0.2251, 0.4878, 0.2281, 0.4878, 0.2281, 0.4875, 0.2251, 0.01274, 0.2222, 0.021, 0.1821, 0.021, 0.1821, 0.01274, 0.2222, 0.4781, 0.3208, 0.4627, 0.3587, 0.4627, 0.3587, 0.4781, 0.3208, 0.479, 0.3179, 0.4781, 0.3208, 0.4781, 0.3208, 0.479, 0.3179, 0.01216, 0.2719, 0.01187, 0.231, 0.01187, 0.231, 0.01216, 0.2719, 0.4627, 0.3587, 0.4586, 0.3665, 0.4586, 0.3665, 0.4627, 0.3587, 0.4356, 0.4003, 0.4337, 0.4027, 0.4337, 0.4027, 0.4356, 0.4003, 0.01187, 0.231, 0.01274, 0.2222, 0.01274, 0.2222, 0.01187, 0.231, 0.4873, 0.2778, 0.479, 0.3179, 0.479, 0.3179, 0.4873, 0.2778, 0.231, 0.4881, 0.2719, 0.4878, 0.2719, 0.4878, 0.231, 0.4881, 0.2749, 0.4875, 0.3151, 0.4798, 0.3151, 0.4798, 0.2749, 0.4875, 0.3236, 0.4773, 0.3612, 0.4614, 0.3612, 0.4614, 0.3236, 0.4773, 0.3151, 0.4798, 0.3236, 0.4773, 0.3236, 0.4773, 0.3151, 0.4798, 0.3639, 0.4599, 0.3981, 0.4374, 0.3981, 0.4374, 0.3639, 0.4599, 0.4049, 0.4318, 0.4337, 0.4027, 0.4337, 0.4027, 0.4049, 0.4318, 0.3981, 0.4374, 0.4049, 0.4318, 0.4049, 0.4318, 0.3981, 0.4374, 0.4356, 0.4003, 0.4586, 0.3665, 0.4586, 0.3665, 0.4356, 0.4003, 0.4627, 0.3587, 0.4781, 0.3208, 0.4781, 0.3208, 0.4627, 0.3587, 0.4586, 0.3665, 0.4627, 0.3587, 0.4627, 0.3587, 0.4586, 0.3665, 0.479, 0.3179, 0.4873, 0.2778, 0.4873, 0.2778, 0.479, 0.3179, 0.4881, 0.269, 0.4878, 0.2281, 0.4878, 0.2281, 0.4881, 0.269, 0.4873, 0.2778, 0.4881, 0.269, 0.4881, 0.269, 0.4873, 0.2778, 0.4875, 0.2251, 0.4798, 0.1849, 0.4798, 0.1849, 0.4875, 0.2251, 0.4773, 0.1764, 0.4614, 0.1388, 0.4614, 0.1388, 0.4773, 0.1764, 0.4798, 0.1849, 0.4773, 0.1764, 0.4773, 0.1764, 0.4798, 0.1849, 0.4599, 0.1361, 0.4374, 0.1019, 0.4374, 0.1019, 0.4599, 0.1361, 0.4318, 0.09507, 0.4027, 0.06634, 0.4027, 0.06634, 0.4318, 0.09507, 0.4374, 0.1019, 0.4318, 0.09507, 0.4318, 0.09507, 0.4374, 0.1019, 0.4003, 0.0644, 0.3665, 0.04144, 0.3665, 0.04144, 0.4003, 0.0644, 0.3587, 0.03728, 0.3208, 0.02188, 0.3208, 0.02188, 0.3587, 0.03728, 0.3665, 0.04144, 0.3587, 0.03728, 0.3587, 0.03728, 0.3665, 0.04144, 0.3179, 0.021, 0.2778, 0.01274, 0.2778, 0.01274, 0.3179, 0.021, 0.269, 0.01187, 0.2281, 0.01216, 0.2281, 0.01216, 0.269, 0.01187, 0.2778, 0.01274, 0.269, 0.01187, 0.269, 0.01187, 0.2778, 0.01274, 0.2251, 0.01246, 0.1849, 0.02016, 0.1849, 0.02016, 0.2251, 0.01246, 0.1764, 0.02272, 0.1388, 0.03864, 0.1388, 0.03864, 0.1764, 0.02272, 0.1849, 0.02016, 0.1764, 0.02272, 0.1764, 0.02272, 0.1849, 0.02016, 0.1361, 0.04008, 0.1019, 0.06257, 0.1019, 0.06257, 0.1361, 0.04008, 0.09507, 0.06817, 0.06634, 0.0973, 0.06634, 0.0973, 0.09507, 0.06817, 0.1019, 0.06257, 0.09507, 0.06817, 0.09507, 0.06817, 0.1019, 0.06257, 0.0644, 0.09966, 0.04144, 0.1335, 0.04144, 0.1335, 0.0644, 0.09966, 0.03728, 0.1413, 0.02188, 0.1792, 0.02188, 0.1792, 0.03728, 0.1413, 0.04144, 0.1335, 0.03728, 0.1413, 0.03728, 0.1413, 0.04144, 0.1335, 0.021, 0.1821, 0.01274, 0.2222, 0.01274, 0.2222, 0.021, 0.1821, 0.01187, 0.231, 0.01216, 0.2719, 0.01216, 0.2719, 0.01187, 0.231, 0.01274, 0.2222, 0.01187, 0.231, 0.01187, 0.231, 0.01274, 0.2222, 0.01246, 0.2749, 0.02016, 0.3151, 0.02016, 0.3151, 0.01246, 0.2749, 0.02272, 0.3236, 0.03864, 0.3612, 0.03864, 0.3612, 0.02272, 0.3236, 0.02016, 0.3151, 0.02272, 0.3236, 0.02272, 0.3236, 0.02016, 0.3151, 0.04008, 0.3639, 0.06257, 0.3981, 0.06257, 0.3981, 0.04008, 0.3639, 0.06817, 0.4049, 0.0973, 0.4337, 0.0973, 0.4337, 0.06817, 0.4049, 0.06257, 0.3981, 0.06817, 0.4049, 0.06817, 0.4049, 0.06257, 0.3981, 0.09966, 0.4356, 0.1335, 0.4586, 0.1335, 0.4586, 0.09966, 0.4356, 0.1413, 0.4627, 0.1792, 0.4781, 0.1792, 0.4781, 0.1413, 0.4627, 0.1335, 0.4586, 0.1413, 0.4627, 0.1413, 0.4627, 0.1335, 0.4586, 0.1821, 0.479, 0.2222, 0.4873, 0.2222, 0.4873, 0.1821, 0.479, 0.2222, 0.4873, 0.231, 0.4881, 0.231, 0.4881, 0.2222, 0.4873, 0.2719, 0.4878, 0.2749, 0.4875, 0.2749, 0.4875, 0.2719, 0.4878, 0.1792, 0.4781, 0.1821, 0.479, 0.1821, 0.479, 0.1792, 0.4781, 0.0973, 0.4337, 0.09966, 0.4356, 0.09966, 0.4356, 0.0973, 0.4337, 0.03864, 0.3612, 0.04008, 0.3639, 0.04008, 0.3639, 0.03864, 0.3612, 0.01216, 0.2719, 0.01246, 0.2749, 0.01246, 0.2749, 0.01216, 0.2719, 0.02188, 0.1792, 0.021, 0.1821, 0.021, 0.1821, 0.02188, 0.1792, 0.06634, 0.0973, 0.0644, 0.09966, 0.0644, 0.09966, 0.06634, 0.0973, 0.1388, 0.03864, 0.1361, 0.04008, 0.1361, 0.04008, 0.1388, 0.03864, 0.2281, 0.01216, 0.2251, 0.01246, 0.2251, 0.01246, 0.2281, 0.01216, 0.3208, 0.02188, 0.3179, 0.021, 0.3179, 0.021, 0.3208, 0.02188, 0.4027, 0.06634, 0.4003, 0.0644, 0.4003, 0.0644, 0.4027, 0.06634, 0.4614, 0.1388, 0.4599, 0.1361, 0.4599, 0.1361, 0.4614, 0.1388, 0.4878, 0.2281, 0.4875, 0.2251, 0.4875, 0.2251, 0.4878, 0.2281, 0.4781, 0.3208, 0.479, 0.3179, 0.479, 0.3179, 0.4781, 0.3208, 0.4337, 0.4027, 0.4356, 0.4003, 0.4356, 0.4003, 0.4337, 0.4027, 0.3612, 0.4614, 0.3639, 0.4599, 0.3639, 0.4599, 0.3612, 0.4614, 0.2749, 0.4875, 0.2719, 0.4878, 0.1821, 0.479, 0.1792, 0.4781, 0.09966, 0.4356, 0.0973, 0.4337, 0.04008, 0.3639, 0.03864, 0.3612, 0.01246, 0.2749, 0.01216, 0.2719, 0.021, 0.1821, 0.02188, 0.1792, 0.0644, 0.09966, 0.06634, 0.0973, 0.1361, 0.04008, 0.1388, 0.03864, 0.2251, 0.01246, 0.2281, 0.01216, 0.3179, 0.021, 0.3208, 0.02188, 0.4003, 0.0644, 0.4027, 0.06634, 0.4599, 0.1361, 0.4614, 0.1388, 0.4875, 0.2251, 0.4878, 0.2281, 0.479, 0.3179, 0.4781, 0.3208, 0.4356, 0.4003, 0.4337, 0.4027, 0.3639, 0.4599, 0.3612, 0.4614, 0.3236, 0.4773, 0.3151, 0.4798, 0.2749, 0.4875, 0.3612, 0.4614, 0.4049, 0.4318, 0.3981, 0.4374, 0.3639, 0.4599, 0.4337, 0.4027, 0.4627, 0.3587, 0.4586, 0.3665, 0.4356, 0.4003, 0.4781, 0.3208, 0.4881, 0.269, 0.4873, 0.2778, 0.479, 0.3179, 0.4878, 0.2281, 0.4773, 0.1764, 0.4798, 0.1849, 0.4875, 0.2251, 0.4614, 0.1388, 0.4318, 0.09507, 0.4374, 0.1019, 0.4599, 0.1361, 0.4027, 0.06634, 0.3587, 0.03728, 0.3665, 0.04144, 0.4003, 0.0644, 0.3208, 0.02188, 0.269, 0.01187, 0.2778, 0.01274, 0.3179, 0.021, 0.2281, 0.01216, 0.1764, 0.02272, 0.1849, 0.02016, 0.2251, 0.01246, 0.1388, 0.03864, 0.09507, 0.06817, 0.1019, 0.06257, 0.1361, 0.04008, 0.06634, 0.0973, 0.03728, 0.1413, 0.04144, 0.1335, 0.0644, 0.09966, 0.02188, 0.1792, 0.01187, 0.231, 0.01274, 0.2222, 0.021, 0.1821, 0.01216, 0.2719, 0.02272, 0.3236, 0.02016, 0.3151, 0.01246, 0.2749, 0.03864, 0.3612, 0.06817, 0.4049, 0.06257, 0.3981, 0.04008, 0.3639, 0.0973, 0.4337, 0.1413, 0.4627, 0.1335, 0.4586, 0.09966, 0.4356, 0.1792, 0.4781, 0.231, 0.4881, 0.2222, 0.4873, 0.1821, 0.479, 0.2719, 0.4878, 0.3665, 0.04144, 0.4003, 0.0644, 0.4003, 0.0644, 0.3665, 0.04144, 0.2222, 0.4873, 0.1821, 0.479, 0.1821, 0.479, 0.2222, 0.4873, 0.3208, 0.02188, 0.3587, 0.03728, 0.3587, 0.03728, 0.3208, 0.02188, 0.231, 0.4881, 0.2222, 0.4873, 0.2222, 0.4873, 0.231, 0.4881, 0.3587, 0.03728, 0.3665, 0.04144, 0.3665, 0.04144, 0.3587, 0.03728, 0.2749, 0.4875, 0.2719, 0.4878, 0.2719, 0.4878, 0.2749, 0.4875, 0.2778, 0.01274, 0.3179, 0.021, 0.3179, 0.021, 0.2778, 0.01274, 0.1821, 0.479, 0.1792, 0.4781, 0.1792, 0.4781, 0.1821, 0.479, 0.2281, 0.01216, 0.269, 0.01187, 0.269, 0.01187, 0.2281, 0.01216, 0.09966, 0.4356, 0.0973, 0.4337, 0.0973, 0.4337, 0.09966, 0.4356, 0.269, 0.01187, 0.2778, 0.01274, 0.2778, 0.01274, 0.269, 0.01187, 0.04008, 0.3639, 0.03864, 0.3612, 0.03864, 0.3612, 0.04008, 0.3639, 0.1849, 0.02016, 0.2251, 0.01246, 0.2251, 0.01246, 0.1849, 0.02016, 0.01246, 0.2749, 0.01216, 0.2719, 0.01216, 0.2719, 0.01246, 0.2749, 0.1388, 0.03864, 0.1764, 0.02272, 0.1764, 0.02272, 0.1388, 0.03864, 0.2719, 0.4878, 0.231, 0.4881, 0.231, 0.4881, 0.2719, 0.4878, 0.021, 0.1821, 0.02188, 0.1792, 0.02188, 0.1792, 0.021, 0.1821, 0.1764, 0.02272, 0.1849, 0.02016, 0.1849, 0.02016, 0.1764, 0.02272, 0.3151, 0.4798, 0.2749, 0.4875, 0.2749, 0.4875, 0.3151, 0.4798, 0.0644, 0.09966, 0.06634, 0.0973, 0.06634, 0.0973, 0.0644, 0.09966, 0.1019, 0.06257, 0.1361, 0.04008, 0.1361, 0.04008, 0.1019, 0.06257, 0.3612, 0.4614, 0.3236, 0.4773, 0.3236, 0.4773, 0.3612, 0.4614, 0.1361, 0.04008, 0.1388, 0.03864, 0.1388, 0.03864, 0.1361, 0.04008, 0.06634, 0.0973, 0.09507, 0.06817, 0.09507, 0.06817, 0.06634, 0.0973, 0.3236, 0.4773, 0.3151, 0.4798, 0.3151, 0.4798, 0.3236, 0.4773, 0.2251, 0.01246, 0.2281, 0.01216, 0.2281, 0.01216, 0.2251, 0.01246, 0.09507, 0.06817, 0.1019, 0.06257, 0.1019, 0.06257, 0.09507, 0.06817, 0.3981, 0.4374, 0.3639, 0.4599, 0.3639, 0.4599, 0.3981, 0.4374, 0.3179, 0.021, 0.3208, 0.02188, 0.3208, 0.02188, 0.3179, 0.021, 0.04144, 0.1335, 0.0644, 0.09966, 0.0644, 0.09966, 0.04144, 0.1335, 0.4337, 0.4027, 0.4049, 0.4318, 0.4049, 0.4318, 0.4337, 0.4027, 0.4003, 0.0644, 0.4027, 0.06634, 0.4027, 0.06634, 0.4003, 0.0644, 0.02188, 0.1792, 0.03728, 0.1413, 0.03728, 0.1413, 0.02188, 0.1792, 0.4049, 0.4318, 0.3981, 0.4374, 0.3981, 0.4374, 0.4049, 0.4318, 0.4599, 0.1361, 0.4614, 0.1388, 0.4614, 0.1388, 0.4599, 0.1361, 0.03728, 0.1413, 0.04144, 0.1335, 0.04144, 0.1335, 0.03728, 0.1413, 0.4586, 0.3665, 0.4356, 0.4003, 0.4356, 0.4003, 0.4586, 0.3665, 0.4875, 0.2251, 0.4878, 0.2281, 0.4878, 0.2281, 0.4875, 0.2251, 0.01274, 0.2222, 0.021, 0.1821, 0.021, 0.1821, 0.01274, 0.2222, 0.4781, 0.3208, 0.4627, 0.3587, 0.4627, 0.3587, 0.4781, 0.3208, 0.479, 0.3179, 0.4781, 0.3208, 0.4781, 0.3208, 0.479, 0.3179, 0.01216, 0.2719, 0.01187, 0.231, 0.01187, 0.231, 0.01216, 0.2719, 0.4627, 0.3587, 0.4586, 0.3665, 0.4586, 0.3665, 0.4627, 0.3587, 0.4356, 0.4003, 0.4337, 0.4027, 0.4337, 0.4027, 0.4356, 0.4003, 0.01187, 0.231, 0.01274, 0.2222, 0.01274, 0.2222, 0.01187, 0.231, 0.4873, 0.2778, 0.479, 0.3179, 0.479, 0.3179, 0.4873, 0.2778, 0.3639, 0.4599, 0.3612, 0.4614, 0.3612, 0.4614, 0.3639, 0.4599, 0.231, 0.4881, 0.2719, 0.4878, 0.2719, 0.4878, 0.231, 0.4881, 0.2749, 0.4875, 0.3151, 0.4798, 0.3151, 0.4798, 0.2749, 0.4875, 0.3236, 0.4773, 0.3612, 0.4614, 0.3612, 0.4614, 0.3236, 0.4773, 0.3151, 0.4798, 0.3236, 0.4773, 0.3236, 0.4773, 0.3151, 0.4798, 0.3639, 0.4599, 0.3981, 0.4374, 0.3981, 0.4374, 0.3639, 0.4599, 0.4049, 0.4318, 0.4337, 0.4027, 0.4337, 0.4027, 0.4049, 0.4318, 0.3981, 0.4374, 0.4049, 0.4318, 0.4049, 0.4318, 0.3981, 0.4374, 0.4356, 0.4003, 0.4586, 0.3665, 0.4586, 0.3665, 0.4356, 0.4003, 0.4627, 0.3587, 0.4781, 0.3208, 0.4781, 0.3208, 0.4627, 0.3587, 0.4586, 0.3665, 0.4627, 0.3587, 0.4627, 0.3587, 0.4586, 0.3665, 0.479, 0.3179, 0.4873, 0.2778, 0.4873, 0.2778, 0.479, 0.3179, 0.4881, 0.269, 0.4878, 0.2281, 0.4878, 0.2281, 0.4881, 0.269, 0.4873, 0.2778, 0.4881, 0.269, 0.4881, 0.269, 0.4873, 0.2778, 0.4875, 0.2251, 0.4798, 0.1849, 0.4798, 0.1849, 0.4875, 0.2251, 0.4773, 0.1764, 0.4614, 0.1388, 0.4614, 0.1388, 0.4773, 0.1764, 0.4798, 0.1849, 0.4773, 0.1764, 0.4773, 0.1764, 0.4798, 0.1849, 0.4599, 0.1361, 0.4374, 0.1019, 0.4374, 0.1019, 0.4599, 0.1361, 0.4318, 0.09507, 0.4027, 0.06634, 0.4027, 0.06634, 0.4318, 0.09507, 0.4374, 0.1019, 0.4318, 0.09507, 0.4318, 0.09507, 0.4374, 0.1019, 0.4003, 0.0644, 0.3665, 0.04144, 0.3665, 0.04144, 0.4003, 0.0644, 0.3587, 0.03728, 0.3208, 0.02188, 0.3208, 0.02188, 0.3587, 0.03728, 0.3665, 0.04144, 0.3587, 0.03728, 0.3587, 0.03728, 0.3665, 0.04144, 0.3179, 0.021, 0.2778, 0.01274, 0.2778, 0.01274, 0.3179, 0.021, 0.269, 0.01187, 0.2281, 0.01216, 0.2281, 0.01216, 0.269, 0.01187, 0.2778, 0.01274, 0.269, 0.01187, 0.269, 0.01187, 0.2778, 0.01274, 0.2251, 0.01246, 0.1849, 0.02016, 0.1849, 0.02016, 0.2251, 0.01246, 0.1764, 0.02272, 0.1388, 0.03864, 0.1388, 0.03864, 0.1764, 0.02272, 0.1849, 0.02016, 0.1764, 0.02272, 0.1764, 0.02272, 0.1849, 0.02016, 0.1361, 0.04008, 0.1019, 0.06257, 0.1019, 0.06257, 0.1361, 0.04008, 0.09507, 0.06817, 0.06634, 0.0973, 0.06634, 0.0973, 0.09507, 0.06817, 0.1019, 0.06257, 0.09507, 0.06817, 0.09507, 0.06817, 0.1019, 0.06257, 0.0644, 0.09966, 0.04144, 0.1335, 0.04144, 0.1335, 0.0644, 0.09966, 0.03728, 0.1413, 0.02188, 0.1792, 0.02188, 0.1792, 0.03728, 0.1413, 0.04144, 0.1335, 0.03728, 0.1413, 0.03728, 0.1413, 0.04144, 0.1335, 0.021, 0.1821, 0.01274, 0.2222, 0.01274, 0.2222, 0.021, 0.1821, 0.01187, 0.231, 0.01216, 0.2719, 0.01216, 0.2719, 0.01187, 0.231, 0.01274, 0.2222, 0.01187, 0.231, 0.01187, 0.231, 0.01274, 0.2222, 0.01246, 0.2749, 0.02016, 0.3151, 0.02016, 0.3151, 0.01246, 0.2749, 0.02272, 0.3236, 0.03864, 0.3612, 0.03864, 0.3612, 0.02272, 0.3236, 0.02016, 0.3151, 0.02272, 0.3236, 0.02272, 0.3236, 0.02016, 0.3151, 0.04008, 0.3639, 0.06257, 0.3981, 0.06257, 0.3981, 0.04008, 0.3639, 0.06817, 0.4049, 0.0973, 0.4337, 0.0973, 0.4337, 0.06817, 0.4049, 0.06257, 0.3981, 0.06817, 0.4049, 0.06817, 0.4049, 0.06257, 0.3981, 0.09966, 0.4356, 0.1335, 0.4586, 0.1335, 0.4586, 0.09966, 0.4356, 0.1413, 0.4627, 0.1792, 0.4781, 0.1792, 0.4781, 0.1413, 0.4627, 0.1335, 0.4586, 0.1413, 0.4627, 0.1413, 0.4627, 0.1335, 0.4586, 0.1821, 0.479, 0.2222, 0.4873, 0.2222, 0.4873, 0.1821, 0.479, 0.2222, 0.4873, 0.231, 0.4881, 0.231, 0.4881, 0.2222, 0.4873, 0.2719, 0.4878, 0.2749, 0.4875, 0.2749, 0.4875, 0.2719, 0.4878, 0.1792, 0.4781, 0.1821, 0.479, 0.1821, 0.479, 0.1792, 0.4781, 0.0973, 0.4337, 0.09966, 0.4356, 0.09966, 0.4356, 0.0973, 0.4337, 0.03864, 0.3612, 0.04008, 0.3639, 0.04008, 0.3639, 0.03864, 0.3612, 0.01216, 0.2719, 0.01246, 0.2749, 0.01246, 0.2749, 0.01216, 0.2719, 0.02188, 0.1792, 0.021, 0.1821, 0.021, 0.1821, 0.02188, 0.1792, 0.06634, 0.0973, 0.0644, 0.09966, 0.0644, 0.09966, 0.06634, 0.0973, 0.1388, 0.03864, 0.1361, 0.04008, 0.1361, 0.04008, 0.1388, 0.03864, 0.2281, 0.01216, 0.2251, 0.01246, 0.2251, 0.01246, 0.2281, 0.01216, 0.3208, 0.02188, 0.3179, 0.021, 0.3179, 0.021, 0.3208, 0.02188, 0.4027, 0.06634, 0.4003, 0.0644, 0.4003, 0.0644, 0.4027, 0.06634, 0.4614, 0.1388, 0.4599, 0.1361, 0.4599, 0.1361, 0.4614, 0.1388, 0.4878, 0.2281, 0.4875, 0.2251, 0.4875, 0.2251, 0.4878, 0.2281, 0.4781, 0.3208, 0.479, 0.3179, 0.479, 0.3179, 0.4781, 0.3208, 0.4337, 0.4027, 0.4356, 0.4003, 0.4356, 0.4003, 0.4337, 0.4027, 0.3612, 0.4614, 0.3639, 0.4599, 0.3639, 0.4599, 0.3612, 0.4614, 0.2719, 0.4878, 0.231, 0.4881, 0.231, 0.4881, 0.2719, 0.4878, 0.3151, 0.4798, 0.2749, 0.4875, 0.2749, 0.4875, 0.3151, 0.4798, 0.3612, 0.4614, 0.3236, 0.4773, 0.3236, 0.4773, 0.3612, 0.4614, 0.3236, 0.4773, 0.3151, 0.4798, 0.3151, 0.4798, 0.3236, 0.4773, 0.3981, 0.4374, 0.3639, 0.4599, 0.3639, 0.4599, 0.3981, 0.4374, 0.4337, 0.4027, 0.4049, 0.4318, 0.4049, 0.4318, 0.4337, 0.4027, 0.4049, 0.4318, 0.3981, 0.4374, 0.3981, 0.4374, 0.4049, 0.4318, 0.4586, 0.3665, 0.4356, 0.4003, 0.4356, 0.4003, 0.4586, 0.3665, 0.4781, 0.3208, 0.4627, 0.3587, 0.4627, 0.3587, 0.4781, 0.3208, 0.4627, 0.3587, 0.4586, 0.3665, 0.4586, 0.3665, 0.4627, 0.3587, 0.4873, 0.2778, 0.479, 0.3179, 0.479, 0.3179, 0.4873, 0.2778, 0.4878, 0.2281, 0.4881, 0.269, 0.4881, 0.269, 0.4878, 0.2281, 0.4881, 0.269, 0.4873, 0.2778, 0.4873, 0.2778, 0.4881, 0.269, 0.4798, 0.1849, 0.4875, 0.2251, 0.4875, 0.2251, 0.4798, 0.1849, 0.4614, 0.1388, 0.4773, 0.1764, 0.4773, 0.1764, 0.4614, 0.1388, 0.4773, 0.1764, 0.4798, 0.1849, 0.4798, 0.1849, 0.4773, 0.1764, 0.4374, 0.1019, 0.4599, 0.1361, 0.4599, 0.1361, 0.4374, 0.1019, 0.4027, 0.06634, 0.4318, 0.09507, 0.4318, 0.09507, 0.4027, 0.06634, 0.4318, 0.09507, 0.4374, 0.1019, 0.4374, 0.1019, 0.4318, 0.09507, 0.3665, 0.04144, 0.4003, 0.0644, 0.4003, 0.0644, 0.3665, 0.04144, 0.3208, 0.02188, 0.3587, 0.03728, 0.3587, 0.03728, 0.3208, 0.02188, 0.3587, 0.03728, 0.3665, 0.04144, 0.3665, 0.04144, 0.3587, 0.03728, 0.2778, 0.01274, 0.3179, 0.021, 0.3179, 0.021, 0.2778, 0.01274, 0.2281, 0.01216, 0.269, 0.01187, 0.269, 0.01187, 0.2281, 0.01216, 0.269, 0.01187, 0.2778, 0.01274, 0.2778, 0.01274, 0.269, 0.01187, 0.1849, 0.02016, 0.2251, 0.01246, 0.2251, 0.01246, 0.1849, 0.02016, 0.1388, 0.03864, 0.1764, 0.02272, 0.1764, 0.02272, 0.1388, 0.03864, 0.1764, 0.02272, 0.1849, 0.02016, 0.1849, 0.02016, 0.1764, 0.02272, 0.1019, 0.06257, 0.1361, 0.04008, 0.1361, 0.04008, 0.1019, 0.06257, 0.06634, 0.0973, 0.09507, 0.06817, 0.09507, 0.06817, 0.06634, 0.0973, 0.09507, 0.06817, 0.1019, 0.06257, 0.1019, 0.06257, 0.09507, 0.06817, 0.04144, 0.1335, 0.0644, 0.09966, 0.0644, 0.09966, 0.04144, 0.1335, 0.02188, 0.1792, 0.03728, 0.1413, 0.03728, 0.1413, 0.02188, 0.1792, 0.03728, 0.1413, 0.04144, 0.1335, 0.04144, 0.1335, 0.03728, 0.1413, 0.01274, 0.2222, 0.021, 0.1821, 0.021, 0.1821, 0.01274, 0.2222, 0.01216, 0.2719, 0.01187, 0.231, 0.01187, 0.231, 0.01216, 0.2719, 0.01187, 0.231, 0.01274, 0.2222, 0.01274, 0.2222, 0.01187, 0.231, 0.02016, 0.3151, 0.01246, 0.2749, 0.01246, 0.2749, 0.02016, 0.3151, 0.03864, 0.3612, 0.02272, 0.3236, 0.02272, 0.3236, 0.03864, 0.3612, 0.02272, 0.3236, 0.02016, 0.3151, 0.02016, 0.3151, 0.02272, 0.3236, 0.06257, 0.3981, 0.04008, 0.3639, 0.04008, 0.3639, 0.06257, 0.3981, 0.0973, 0.4337, 0.06817, 0.4049, 0.06817, 0.4049, 0.0973, 0.4337, 0.06817, 0.4049, 0.06257, 0.3981, 0.06257, 0.3981, 0.06817, 0.4049, 0.1335, 0.4586, 0.09966, 0.4356, 0.09966, 0.4356, 0.1335, 0.4586, 0.1792, 0.4781, 0.1413, 0.4627, 0.1413, 0.4627, 0.1792, 0.4781, 0.1413, 0.4627, 0.1335, 0.4586, 0.1335, 0.4586, 0.1413, 0.4627, 0.2222, 0.4873, 0.1821, 0.479, 0.1821, 0.479, 0.2222, 0.4873, 0.231, 0.4881, 0.2222, 0.4873, 0.2222, 0.4873, 0.231, 0.4881, 0.2749, 0.4875, 0.2719, 0.4878, 0.2719, 0.4878, 0.2749, 0.4875, 0.1821, 0.479, 0.1792, 0.4781, 0.1792, 0.4781, 0.1821, 0.479, 0.09966, 0.4356, 0.0973, 0.4337, 0.0973, 0.4337, 0.09966, 0.4356, 0.04008, 0.3639, 0.03864, 0.3612, 0.03864, 0.3612, 0.04008, 0.3639, 0.01246, 0.2749, 0.01216, 0.2719, 0.01216, 0.2719, 0.01246, 0.2749, 0.021, 0.1821, 0.02188, 0.1792, 0.02188, 0.1792, 0.021, 0.1821, 0.0644, 0.09966, 0.06634, 0.0973, 0.06634, 0.0973, 0.0644, 0.09966, 0.1361, 0.04008, 0.1388, 0.03864, 0.1388, 0.03864, 0.1361, 0.04008, 0.2251, 0.01246, 0.2281, 0.01216, 0.2281, 0.01216, 0.2251, 0.01246, 0.3179, 0.021, 0.3208, 0.02188, 0.3208, 0.02188, 0.3179, 0.021, 0.4003, 0.0644, 0.4027, 0.06634, 0.4027, 0.06634, 0.4003, 0.0644, 0.4599, 0.1361, 0.4614, 0.1388, 0.4614, 0.1388, 0.4599, 0.1361, 0.4875, 0.2251, 0.4878, 0.2281, 0.4878, 0.2281, 0.4875, 0.2251, 0.479, 0.3179, 0.4781, 0.3208, 0.4781, 0.3208, 0.479, 0.3179, 0.4356, 0.4003, 0.4337, 0.4027, 0.4337, 0.4027, 0.4356, 0.4003, 0.3639, 0.4599, 0.3612, 0.4614, 0.3612, 0.4614, 0.3639, 0.4599])
me_x.materials.append(mat_x)
me_x.update()

# ---- objects
ob_light = bpy.data.objects.new('Light', light_light)
ob_camera = bpy.data.objects.new('Camera', cam_camera)
ob_x = bpy.data.objects.new('円柱', me_x)

# ---- transforms, parenting, visibility, modifiers, constraints
ob_light.location = (4.076, 1.005, 5.904)
ob_light.rotation_euler = (0.6503, 0.05522, 1.866)
ob_light.lock_rotations_4d = False
ob_light.empty_display_type = 'ARROWS'
ob_light.color = (0.0, 0.0, 0.0, 0.0)
ob_light.lineart.crease_threshold = 0.0
ob_camera.location = (7.359, -6.926, 4.958)
ob_camera.rotation_euler = (1.109, 0.0, 0.8149)
ob_camera.lock_rotations_4d = False
ob_camera.empty_display_type = 'ARROWS'
ob_camera.color = (0.0, 0.0, 0.0, 0.0)
ob_camera.display_type = 'WIRE'
ob_camera.lineart.crease_threshold = 0.0
ob_x.location = (0.0, 0.0, 0.0)
_m = ob_x.modifiers.new('配列', 'ARRAY')
_m.count = 3
_m.relative_offset_displace = (0.0, 0.0, 1.0)

# ---- collection membership
col_collection.objects.link(ob_light)
col_collection.objects.link(ob_camera)
col_collection.objects.link(ob_x)

# ---- scene / render settings (as saved in the file)
scene.camera = ob_camera
scene.frame_start = 1; scene.frame_end = 250; scene.frame_set(1)
scene.render.engine = 'BLENDER_EEVEE_NEXT'
scene.cycles.sampling_pattern = 'TABULATED_SOBOL'
scene.eevee.ray_tracing_options.trace_max_roughness = 0.0
bpy.context.view_layer.update()

